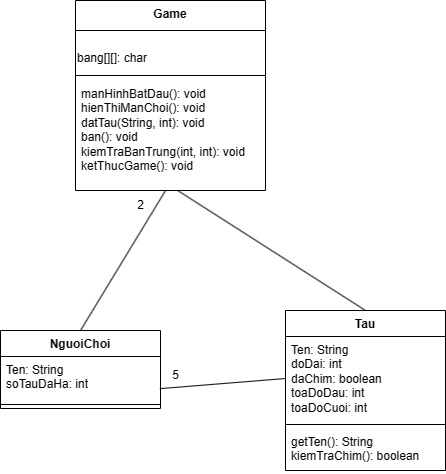

The diagram above was exported from draw.io. Its source (the exported page's mxGraphModel, read from the mxfile embedded in the PNG):
<mxGraphModel dx="1328" dy="756" grid="1" gridSize="10" guides="1" tooltips="1" connect="1" arrows="1" fold="1" page="1" pageScale="1" pageWidth="850" pageHeight="1100" math="0" shadow="0">
  <root>
    <mxCell id="0" />
    <mxCell id="1" parent="0" />
    <mxCell id="65klh7f9jRSXzr2MWjX5-1" value="Game" style="swimlane;fontStyle=1;align=center;verticalAlign=top;childLayout=stackLayout;horizontal=1;startSize=30;horizontalStack=0;resizeParent=1;resizeParentMax=0;resizeLast=0;collapsible=1;marginBottom=0;whiteSpace=wrap;html=1;" parent="1" vertex="1">
      <mxGeometry x="275" y="120" width="190" height="190" as="geometry">
        <mxRectangle x="250" y="50" width="70" height="30" as="alternateBounds" />
      </mxGeometry>
    </mxCell>
    <mxCell id="oJvMrK3L63NHogJnUfCM-2" value="&lt;br&gt;bang[][]: char" style="text;html=1;align=left;verticalAlign=middle;resizable=0;points=[];autosize=1;strokeColor=none;fillColor=none;" vertex="1" parent="65klh7f9jRSXzr2MWjX5-1">
      <mxGeometry y="30" width="190" height="40" as="geometry" />
    </mxCell>
    <mxCell id="65klh7f9jRSXzr2MWjX5-3" value="" style="line;strokeWidth=1;fillColor=none;align=left;verticalAlign=middle;spacingTop=-1;spacingLeft=3;spacingRight=3;rotatable=0;labelPosition=right;points=[];portConstraint=eastwest;strokeColor=inherit;" parent="65klh7f9jRSXzr2MWjX5-1" vertex="1">
      <mxGeometry y="70" width="190" height="10" as="geometry" />
    </mxCell>
    <mxCell id="65klh7f9jRSXzr2MWjX5-4" value="manHinhBatDau(): void&lt;br&gt;hienThiManChoi(): void&lt;br&gt;datTau(String, int): void&lt;br&gt;ban(): void&lt;br&gt;kiemTraBanTrung(int, int): void&lt;br&gt;ketThucGame(): void" style="text;strokeColor=none;fillColor=none;align=left;verticalAlign=top;spacingLeft=4;spacingRight=4;overflow=hidden;rotatable=0;points=[[0,0.5],[1,0.5]];portConstraint=eastwest;whiteSpace=wrap;html=1;" parent="65klh7f9jRSXzr2MWjX5-1" vertex="1">
      <mxGeometry y="80" width="190" height="110" as="geometry" />
    </mxCell>
    <mxCell id="65klh7f9jRSXzr2MWjX5-5" value="Tau&lt;span style=&quot;white-space: pre;&quot;&gt;&#09;&lt;/span&gt;" style="swimlane;fontStyle=1;align=center;verticalAlign=top;childLayout=stackLayout;horizontal=1;startSize=26;horizontalStack=0;resizeParent=1;resizeParentMax=0;resizeLast=0;collapsible=1;marginBottom=0;whiteSpace=wrap;html=1;" parent="1" vertex="1">
      <mxGeometry x="485" y="430" width="160" height="160" as="geometry" />
    </mxCell>
    <mxCell id="65klh7f9jRSXzr2MWjX5-6" value="Ten: String&lt;br&gt;doDai: int&lt;br&gt;daChim: boolean&lt;br&gt;toaDoDau: int&lt;br&gt;toaDoCuoi: int&lt;br&gt;" style="text;strokeColor=none;fillColor=none;align=left;verticalAlign=top;spacingLeft=4;spacingRight=4;overflow=hidden;rotatable=0;points=[[0,0.5],[1,0.5]];portConstraint=eastwest;whiteSpace=wrap;html=1;" parent="65klh7f9jRSXzr2MWjX5-5" vertex="1">
      <mxGeometry y="26" width="160" height="84" as="geometry" />
    </mxCell>
    <mxCell id="65klh7f9jRSXzr2MWjX5-7" value="" style="line;strokeWidth=1;fillColor=none;align=left;verticalAlign=middle;spacingTop=-1;spacingLeft=3;spacingRight=3;rotatable=0;labelPosition=right;points=[];portConstraint=eastwest;strokeColor=inherit;" parent="65klh7f9jRSXzr2MWjX5-5" vertex="1">
      <mxGeometry y="110" width="160" height="8" as="geometry" />
    </mxCell>
    <mxCell id="65klh7f9jRSXzr2MWjX5-8" value="getTen(): String&amp;nbsp;&lt;br&gt;kiemTraChim(): boolean" style="text;strokeColor=none;fillColor=none;align=left;verticalAlign=top;spacingLeft=4;spacingRight=4;overflow=hidden;rotatable=0;points=[[0,0.5],[1,0.5]];portConstraint=eastwest;whiteSpace=wrap;html=1;" parent="65klh7f9jRSXzr2MWjX5-5" vertex="1">
      <mxGeometry y="118" width="160" height="42" as="geometry" />
    </mxCell>
    <mxCell id="oJvMrK3L63NHogJnUfCM-4" value="NguoiChoi" style="swimlane;fontStyle=1;align=center;verticalAlign=top;childLayout=stackLayout;horizontal=1;startSize=26;horizontalStack=0;resizeParent=1;resizeParentMax=0;resizeLast=0;collapsible=1;marginBottom=0;whiteSpace=wrap;html=1;" vertex="1" parent="1">
      <mxGeometry x="200" y="450" width="160" height="78" as="geometry" />
    </mxCell>
    <mxCell id="oJvMrK3L63NHogJnUfCM-5" value="Ten: String&lt;br&gt;soTauDaHa: int" style="text;strokeColor=none;fillColor=none;align=left;verticalAlign=top;spacingLeft=4;spacingRight=4;overflow=hidden;rotatable=0;points=[[0,0.5],[1,0.5]];portConstraint=eastwest;whiteSpace=wrap;html=1;" vertex="1" parent="oJvMrK3L63NHogJnUfCM-4">
      <mxGeometry y="26" width="160" height="44" as="geometry" />
    </mxCell>
    <mxCell id="oJvMrK3L63NHogJnUfCM-6" value="" style="line;strokeWidth=1;fillColor=none;align=left;verticalAlign=middle;spacingTop=-1;spacingLeft=3;spacingRight=3;rotatable=0;labelPosition=right;points=[];portConstraint=eastwest;strokeColor=inherit;" vertex="1" parent="oJvMrK3L63NHogJnUfCM-4">
      <mxGeometry y="70" width="160" height="8" as="geometry" />
    </mxCell>
    <mxCell id="oJvMrK3L63NHogJnUfCM-8" value="" style="endArrow=none;html=1;rounded=0;exitX=0.5;exitY=0;exitDx=0;exitDy=0;entryX=0.474;entryY=1;entryDx=0;entryDy=0;entryPerimeter=0;" edge="1" parent="1" source="oJvMrK3L63NHogJnUfCM-4" target="65klh7f9jRSXzr2MWjX5-4">
      <mxGeometry relative="1" as="geometry">
        <mxPoint x="485" y="390" as="sourcePoint" />
        <mxPoint x="645" y="390" as="targetPoint" />
      </mxGeometry>
    </mxCell>
    <mxCell id="oJvMrK3L63NHogJnUfCM-9" value="2" style="text;html=1;align=center;verticalAlign=middle;resizable=0;points=[];autosize=1;strokeColor=none;fillColor=none;" vertex="1" parent="1">
      <mxGeometry x="325" y="310" width="30" height="30" as="geometry" />
    </mxCell>
    <mxCell id="oJvMrK3L63NHogJnUfCM-14" value="" style="endArrow=none;html=1;rounded=0;exitX=0.996;exitY=0.731;exitDx=0;exitDy=0;exitPerimeter=0;entryX=0;entryY=0.5;entryDx=0;entryDy=0;" edge="1" parent="1" source="oJvMrK3L63NHogJnUfCM-5" target="65klh7f9jRSXzr2MWjX5-6">
      <mxGeometry relative="1" as="geometry">
        <mxPoint x="485" y="390" as="sourcePoint" />
        <mxPoint x="645" y="390" as="targetPoint" />
      </mxGeometry>
    </mxCell>
    <mxCell id="oJvMrK3L63NHogJnUfCM-15" value="5&lt;br&gt;" style="text;html=1;align=center;verticalAlign=middle;resizable=0;points=[];autosize=1;strokeColor=none;fillColor=none;" vertex="1" parent="1">
      <mxGeometry x="360" y="480" width="30" height="30" as="geometry" />
    </mxCell>
    <mxCell id="oJvMrK3L63NHogJnUfCM-16" value="" style="endArrow=none;html=1;rounded=0;exitX=0.537;exitY=0.999;exitDx=0;exitDy=0;exitPerimeter=0;entryX=0.5;entryY=0;entryDx=0;entryDy=0;" edge="1" parent="1" source="65klh7f9jRSXzr2MWjX5-4" target="65klh7f9jRSXzr2MWjX5-5">
      <mxGeometry relative="1" as="geometry">
        <mxPoint x="375" y="310" as="sourcePoint" />
        <mxPoint x="645" y="390" as="targetPoint" />
      </mxGeometry>
    </mxCell>
  </root>
</mxGraphModel>